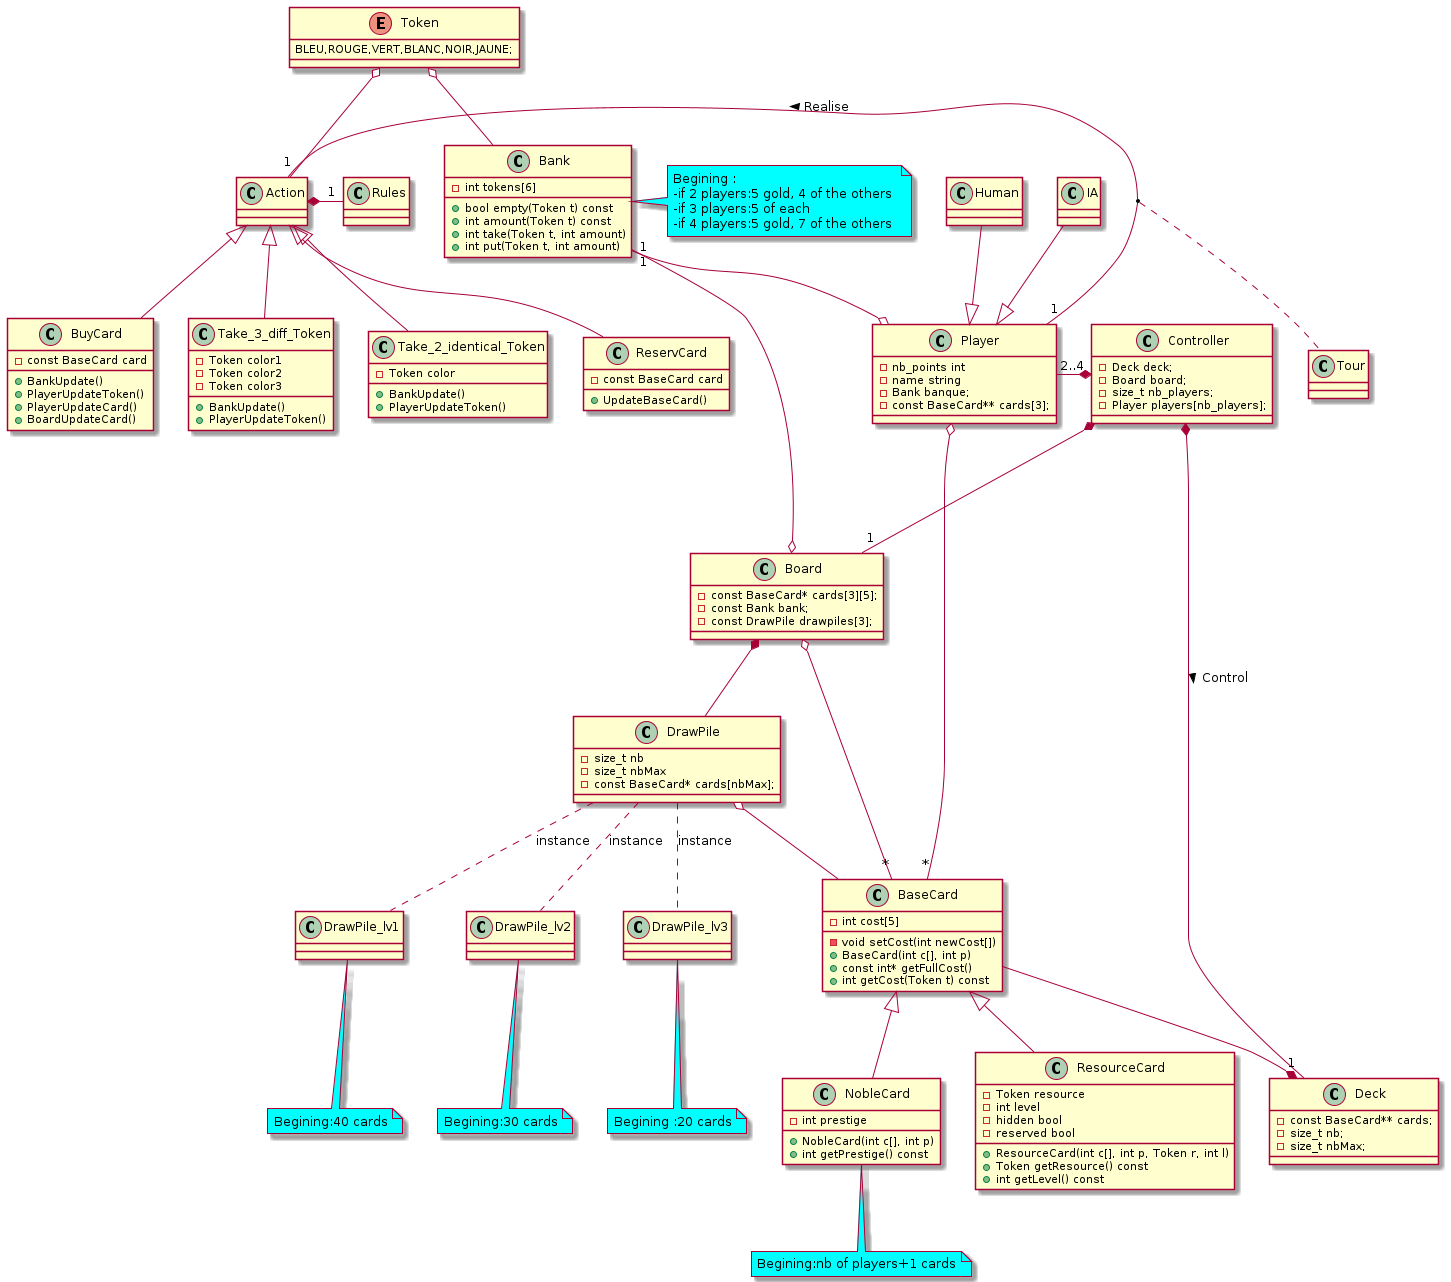

The diagram above was rendered by PlantUML. Its source (embedded in the PNG):
@startuml
class Player{
-nb_points int
-name string
-Bank banque;
-const BaseCard** cards[3]; 
}

enum Token{
BLEU,ROUGE,VERT,BLANC,NOIR,JAUNE;
}

class Bank {
-int tokens[6]
+bool empty(Token t) const 
+int amount(Token t) const 
+int take(Token t, int amount)
+int put(Token t, int amount)
}

class BaseCard{
-int cost[5]
-void setCost(int newCost[])
+BaseCard(int c[], int p)
+const int* getFullCost()
+int getCost(Token t) const 
}

class ResourceCard{
-Token resource
-int level
-hidden bool
-reserved bool
+ResourceCard(int c[], int p, Token r, int l)
+Token getResource() const 
+int getLevel() const
}

class NobleCard{
-int prestige
+NobleCard(int c[], int p)
+int getPrestige() const 
}

class Tour{
}

class Action{}

class Take_2_identical_Token{
-Token color 
+BankUpdate()
+PlayerUpdateToken()
}

class ReservCard{
-const BaseCard card
+UpdateBaseCard()
}

class BuyCard{
-const BaseCard card
+BankUpdate()
+PlayerUpdateToken()
+PlayerUpdateCard()
+BoardUpdateCard()
}

class Take_3_diff_Token{
-Token color1
-Token color2
-Token color3 
+BankUpdate()
+PlayerUpdateToken()
}

class DrawPile{
-size_t nb
-size_t nbMax
-const BaseCard* cards[nbMax];
}

class Board{
-const BaseCard* cards[3][5];
-const Bank bank;
-const DrawPile drawpiles[3];
}

class Deck{
-const BaseCard** cards;
-size_t nb;
-size_t nbMax;
}

class Controller{
-Deck deck;
-Board board;
-size_t nb_players;
-Player players[nb_players];
}

Action "1" - "1" Player : Realise <
(Action, Player) . Tour
Controller *-- "1" Deck : Control >
Player "2..4"-* Controller
Controller *---"1" Board
Action *-"1" Rules
Board o--"*" BaseCard
DrawPile.. DrawPile_lv1  : instance 
DrawPile.. DrawPile_lv2 : instance 
DrawPile .. DrawPile_lv3 : instance 
DrawPile o-- BaseCard
Board *-- DrawPile
BaseCard --* Deck
Bank "1"--o Board
Bank "1"--o Player
Token o-- Bank
Token o-- Action
BaseCard <|-- NobleCard
BaseCard <|-- ResourceCard
Human --|> Player
IA --|> Player
Action <|-- Take_3_diff_Token
Action <|-- Take_2_identical_Token
Action <|-- BuyCard
Action <|-- ReservCard

Player o--"*"BaseCard



note right of Bank #aqua: Begining : \n-if 2 players:5 gold, 4 of the others \n-if 3 players:5 of each \n-if 4 players:5 gold, 7 of the others
note bottom of DrawPile_lv3 #aqua: Begining :20 cards
note bottom of DrawPile_lv2 #aqua: Begining:30 cards
note bottom of DrawPile_lv1 #aqua: Begining:40 cards
note bottom of NobleCard #aqua: Begining:nb of players+1 cards
@enduml